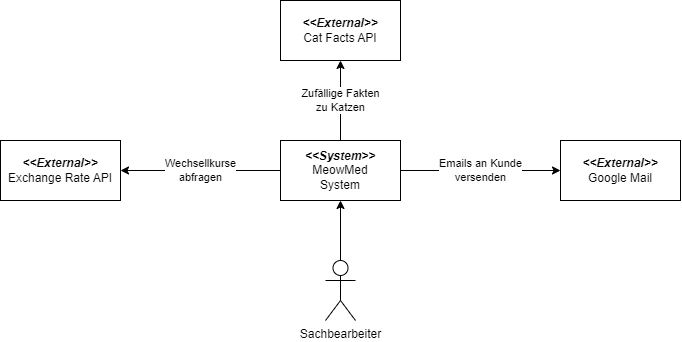

The diagram above was exported from draw.io. Its source (the exported page's mxGraphModel, read from the mxfile embedded in the PNG):
<mxGraphModel dx="1570" dy="1736" grid="1" gridSize="10" guides="1" tooltips="1" connect="1" arrows="1" fold="1" page="1" pageScale="1" pageWidth="827" pageHeight="1169" math="0" shadow="0">
  <root>
    <mxCell id="0" />
    <mxCell id="1" parent="0" />
    <mxCell id="BvIEnyty8yu35GMxuL3u-15" value="Emails an Kunde &lt;br&gt;versenden" style="edgeStyle=orthogonalEdgeStyle;rounded=0;orthogonalLoop=1;jettySize=auto;html=1;" edge="1" parent="1" source="BvIEnyty8yu35GMxuL3u-18" target="BvIEnyty8yu35GMxuL3u-19">
      <mxGeometry relative="1" as="geometry" />
    </mxCell>
    <mxCell id="BvIEnyty8yu35GMxuL3u-16" value="Wechsellkurse&lt;br&gt;abfragen" style="edgeStyle=orthogonalEdgeStyle;rounded=0;orthogonalLoop=1;jettySize=auto;html=1;" edge="1" parent="1" source="BvIEnyty8yu35GMxuL3u-18" target="BvIEnyty8yu35GMxuL3u-21">
      <mxGeometry relative="1" as="geometry">
        <Array as="points">
          <mxPoint x="160" y="150" />
          <mxPoint x="160" y="150" />
        </Array>
        <mxPoint as="offset" />
      </mxGeometry>
    </mxCell>
    <mxCell id="BvIEnyty8yu35GMxuL3u-17" value="Zufällige Fakten&lt;br&gt;zu Katzen" style="edgeStyle=orthogonalEdgeStyle;rounded=0;orthogonalLoop=1;jettySize=auto;html=1;" edge="1" parent="1" source="BvIEnyty8yu35GMxuL3u-18" target="BvIEnyty8yu35GMxuL3u-20">
      <mxGeometry relative="1" as="geometry" />
    </mxCell>
    <mxCell id="BvIEnyty8yu35GMxuL3u-18" value="&lt;i&gt;&lt;b&gt;&amp;lt;&amp;lt;System&amp;gt;&amp;gt;&lt;/b&gt;&lt;br&gt;&lt;/i&gt;MeowMed &lt;br&gt;System" style="rounded=0;whiteSpace=wrap;html=1;" vertex="1" parent="1">
      <mxGeometry x="240" y="120" width="120" height="60" as="geometry" />
    </mxCell>
    <mxCell id="BvIEnyty8yu35GMxuL3u-19" value="&lt;i&gt;&lt;b&gt;&amp;lt;&amp;lt;External&amp;gt;&amp;gt;&lt;br&gt;&lt;/b&gt;&lt;/i&gt;Google Mail" style="rounded=0;whiteSpace=wrap;html=1;" vertex="1" parent="1">
      <mxGeometry x="520" y="120" width="120" height="60" as="geometry" />
    </mxCell>
    <mxCell id="BvIEnyty8yu35GMxuL3u-20" value="&lt;i&gt;&lt;b&gt;&amp;lt;&amp;lt;External&amp;gt;&amp;gt;&lt;/b&gt;&lt;/i&gt;&lt;br&gt;Cat Facts API" style="rounded=0;whiteSpace=wrap;html=1;" vertex="1" parent="1">
      <mxGeometry x="240" y="-20" width="120" height="60" as="geometry" />
    </mxCell>
    <mxCell id="BvIEnyty8yu35GMxuL3u-21" value="&lt;b&gt;&lt;i&gt;&amp;lt;&amp;lt;External&amp;gt;&amp;gt;&lt;/i&gt;&lt;/b&gt;&lt;br&gt;Exchange Rate API" style="rounded=0;whiteSpace=wrap;html=1;" vertex="1" parent="1">
      <mxGeometry x="-40" y="120" width="120" height="60" as="geometry" />
    </mxCell>
    <mxCell id="BvIEnyty8yu35GMxuL3u-22" value="" style="edgeStyle=orthogonalEdgeStyle;rounded=0;orthogonalLoop=1;jettySize=auto;html=1;" edge="1" parent="1" source="BvIEnyty8yu35GMxuL3u-23" target="BvIEnyty8yu35GMxuL3u-18">
      <mxGeometry relative="1" as="geometry" />
    </mxCell>
    <mxCell id="BvIEnyty8yu35GMxuL3u-23" value="Sachbearbeiter" style="shape=umlActor;verticalLabelPosition=bottom;verticalAlign=top;html=1;outlineConnect=0;" vertex="1" parent="1">
      <mxGeometry x="285" y="240" width="30" height="60" as="geometry" />
    </mxCell>
  </root>
</mxGraphModel>